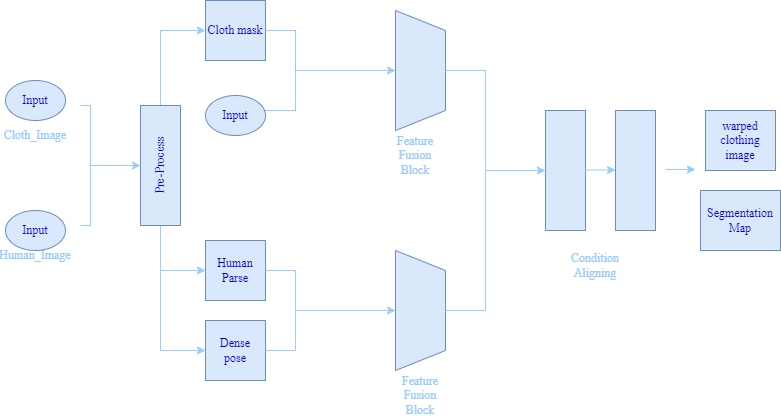

The diagram above was exported from draw.io. Its source (the exported page's mxGraphModel, read from the mxfile embedded in the PNG):
<mxGraphModel dx="1836" dy="900" grid="1" gridSize="10" guides="1" tooltips="1" connect="1" arrows="1" fold="1" page="1" pageScale="1" pageWidth="827" pageHeight="1169" math="0" shadow="0">
  <root>
    <mxCell id="0" />
    <mxCell id="1" parent="0" />
    <mxCell id="sEWtiA-CIjG3IPDljRtP-2" value="" style="shape=trapezoid;perimeter=trapezoidPerimeter;whiteSpace=wrap;html=1;fixedSize=1;rotation=90;fillColor=#dae8fc;strokeColor=#6c8ebf;fontFamily=Times New Roman;" vertex="1" parent="1">
      <mxGeometry x="125" y="75" width="120" height="50" as="geometry" />
    </mxCell>
    <mxCell id="sEWtiA-CIjG3IPDljRtP-4" value="" style="shape=trapezoid;perimeter=trapezoidPerimeter;whiteSpace=wrap;html=1;fixedSize=1;rotation=90;fillColor=#dae8fc;strokeColor=#6c8ebf;fontFamily=Times New Roman;" vertex="1" parent="1">
      <mxGeometry x="125" y="315" width="120" height="50" as="geometry" />
    </mxCell>
    <mxCell id="sEWtiA-CIjG3IPDljRtP-6" value="" style="rounded=0;whiteSpace=wrap;html=1;rotation=-90;fillColor=#dae8fc;strokeColor=#6c8ebf;fontFamily=Times New Roman;" vertex="1" parent="1">
      <mxGeometry x="270" y="180" width="120" height="40" as="geometry" />
    </mxCell>
    <mxCell id="sEWtiA-CIjG3IPDljRtP-7" value="" style="rounded=0;whiteSpace=wrap;html=1;rotation=-90;fillColor=#dae8fc;strokeColor=#6c8ebf;fontFamily=Times New Roman;" vertex="1" parent="1">
      <mxGeometry x="340" y="180" width="120" height="40" as="geometry" />
    </mxCell>
    <mxCell id="sEWtiA-CIjG3IPDljRtP-35" value="" style="endArrow=classic;html=1;rounded=0;entryX=0.5;entryY=0;entryDx=0;entryDy=0;fontFamily=Times New Roman;strokeColor=#99CCFF;" edge="1" parent="1">
      <mxGeometry width="50" height="50" relative="1" as="geometry">
        <mxPoint x="350" y="199.5" as="sourcePoint" />
        <mxPoint x="380" y="199.5" as="targetPoint" />
        <Array as="points" />
      </mxGeometry>
    </mxCell>
    <mxCell id="sEWtiA-CIjG3IPDljRtP-38" value="" style="endArrow=classic;html=1;rounded=0;entryX=0.5;entryY=0;entryDx=0;entryDy=0;fontFamily=Times New Roman;fillColor=#dae8fc;strokeColor=#99CCFF;" edge="1" parent="1">
      <mxGeometry width="50" height="50" relative="1" as="geometry">
        <mxPoint x="430" y="199" as="sourcePoint" />
        <mxPoint x="460" y="199" as="targetPoint" />
        <Array as="points">
          <mxPoint x="440" y="199" />
        </Array>
      </mxGeometry>
    </mxCell>
    <mxCell id="sEWtiA-CIjG3IPDljRtP-39" value="warped&lt;br&gt;clothing image" style="rounded=0;whiteSpace=wrap;html=1;fillColor=#dae8fc;strokeColor=#6c8ebf;fontFamily=Times New Roman;fontColor=#0000CC;" vertex="1" parent="1">
      <mxGeometry x="470" y="140" width="70" height="60" as="geometry" />
    </mxCell>
    <mxCell id="sEWtiA-CIjG3IPDljRtP-44" value="" style="endArrow=classic;html=1;rounded=0;exitX=0.5;exitY=0;exitDx=0;exitDy=0;entryX=0.5;entryY=0;entryDx=0;entryDy=0;fontFamily=Times New Roman;strokeColor=#99CCFF;" edge="1" parent="1" source="sEWtiA-CIjG3IPDljRtP-4" target="sEWtiA-CIjG3IPDljRtP-6">
      <mxGeometry width="50" height="50" relative="1" as="geometry">
        <mxPoint x="220" y="300" as="sourcePoint" />
        <mxPoint x="260" y="250" as="targetPoint" />
        <Array as="points">
          <mxPoint x="250" y="340" />
          <mxPoint x="250" y="200" />
        </Array>
      </mxGeometry>
    </mxCell>
    <mxCell id="sEWtiA-CIjG3IPDljRtP-49" style="edgeStyle=orthogonalEdgeStyle;rounded=0;orthogonalLoop=1;jettySize=auto;html=1;entryX=0.5;entryY=1;entryDx=0;entryDy=0;fontFamily=Times New Roman;strokeColor=#99CCFF;" edge="1" parent="1" target="sEWtiA-CIjG3IPDljRtP-2">
      <mxGeometry relative="1" as="geometry">
        <mxPoint x="60" y="100" as="sourcePoint" />
      </mxGeometry>
    </mxCell>
    <mxCell id="sEWtiA-CIjG3IPDljRtP-48" value="" style="endArrow=classic;html=1;rounded=0;entryX=0.5;entryY=1;entryDx=0;entryDy=0;fontFamily=Times New Roman;strokeColor=#99CCFF;" edge="1" parent="1" target="sEWtiA-CIjG3IPDljRtP-4">
      <mxGeometry width="50" height="50" relative="1" as="geometry">
        <mxPoint x="60" y="340" as="sourcePoint" />
        <mxPoint x="160" y="320" as="targetPoint" />
      </mxGeometry>
    </mxCell>
    <mxCell id="sEWtiA-CIjG3IPDljRtP-55" value="" style="endArrow=none;html=1;rounded=0;fontFamily=Times New Roman;strokeColor=#99CCFF;" edge="1" parent="1">
      <mxGeometry width="50" height="50" relative="1" as="geometry">
        <mxPoint x="210" y="100" as="sourcePoint" />
        <mxPoint x="250" y="200" as="targetPoint" />
        <Array as="points">
          <mxPoint x="250" y="100" />
        </Array>
      </mxGeometry>
    </mxCell>
    <mxCell id="sEWtiA-CIjG3IPDljRtP-67" value="" style="endArrow=classic;html=1;rounded=0;exitX=1;exitY=0.5;exitDx=0;exitDy=0;entryX=0;entryY=0.5;entryDx=0;entryDy=0;fontFamily=Times New Roman;strokeColor=#99CCFF;" edge="1" parent="1" target="sEWtiA-CIjG3IPDljRtP-56">
      <mxGeometry width="50" height="50" relative="1" as="geometry">
        <mxPoint x="-75" y="135" as="sourcePoint" />
        <mxPoint x="-55" y="25" as="targetPoint" />
        <Array as="points">
          <mxPoint x="-75" y="60" />
        </Array>
      </mxGeometry>
    </mxCell>
    <mxCell id="sEWtiA-CIjG3IPDljRtP-73" value="" style="endArrow=classic;html=1;rounded=0;exitX=0;exitY=0.5;exitDx=0;exitDy=0;entryX=0;entryY=0.5;entryDx=0;entryDy=0;fontFamily=Times New Roman;strokeColor=#99CCFF;" edge="1" parent="1" target="sEWtiA-CIjG3IPDljRtP-62">
      <mxGeometry width="50" height="50" relative="1" as="geometry">
        <mxPoint x="-75" y="255" as="sourcePoint" />
        <mxPoint x="140" y="220" as="targetPoint" />
        <Array as="points">
          <mxPoint x="-75" y="300" />
        </Array>
      </mxGeometry>
    </mxCell>
    <mxCell id="sEWtiA-CIjG3IPDljRtP-74" value="" style="endArrow=classic;html=1;rounded=0;exitX=0;exitY=0.5;exitDx=0;exitDy=0;entryX=0;entryY=0.5;entryDx=0;entryDy=0;fontFamily=Times New Roman;strokeColor=#99CCFF;" edge="1" parent="1" target="sEWtiA-CIjG3IPDljRtP-61">
      <mxGeometry width="50" height="50" relative="1" as="geometry">
        <mxPoint x="-75" y="255" as="sourcePoint" />
        <mxPoint x="10" y="210" as="targetPoint" />
        <Array as="points">
          <mxPoint x="-75" y="380" />
        </Array>
      </mxGeometry>
    </mxCell>
    <mxCell id="sEWtiA-CIjG3IPDljRtP-75" value="Feature&lt;br&gt;Fusion&lt;br&gt;Block" style="text;html=1;align=center;verticalAlign=middle;whiteSpace=wrap;rounded=0;fontColor=#99CCFF;fontFamily=Times New Roman;" vertex="1" parent="1">
      <mxGeometry x="150" y="170" width="60" height="30" as="geometry" />
    </mxCell>
    <mxCell id="sEWtiA-CIjG3IPDljRtP-76" value="Feature&lt;br&gt;Fusion&lt;br&gt;Block" style="text;html=1;align=center;verticalAlign=middle;whiteSpace=wrap;rounded=0;fontColor=#99CCFF;fontFamily=Times New Roman;" vertex="1" parent="1">
      <mxGeometry x="155" y="410" width="60" height="30" as="geometry" />
    </mxCell>
    <mxCell id="sEWtiA-CIjG3IPDljRtP-77" value="Condition&lt;br&gt;Aligning" style="text;html=1;align=center;verticalAlign=middle;whiteSpace=wrap;rounded=0;fontColor=#99CCFF;fontFamily=Times New Roman;" vertex="1" parent="1">
      <mxGeometry x="330" y="280" width="60" height="30" as="geometry" />
    </mxCell>
    <mxCell id="sEWtiA-CIjG3IPDljRtP-78" value="Segmentation&lt;br&gt;Map" style="rounded=0;whiteSpace=wrap;html=1;fillColor=#dae8fc;strokeColor=#6c8ebf;fontFamily=Times New Roman;fontColor=#0000CC;" vertex="1" parent="1">
      <mxGeometry x="465" y="220" width="80" height="60" as="geometry" />
    </mxCell>
    <mxCell id="sEWtiA-CIjG3IPDljRtP-61" value="Dense&lt;br&gt;pose" style="rounded=0;whiteSpace=wrap;html=1;fillColor=#dae8fc;strokeColor=#6c8ebf;fontFamily=Times New Roman;fontColor=#0000CC;" vertex="1" parent="1">
      <mxGeometry x="-30" y="350" width="60" height="60" as="geometry" />
    </mxCell>
    <mxCell id="sEWtiA-CIjG3IPDljRtP-62" value="Human&lt;br&gt;Parse" style="rounded=0;whiteSpace=wrap;html=1;fillColor=#dae8fc;strokeColor=#6c8ebf;fontFamily=Times New Roman;fontColor=#0000CC;" vertex="1" parent="1">
      <mxGeometry x="-30" y="270" width="60" height="60" as="geometry" />
    </mxCell>
    <mxCell id="sEWtiA-CIjG3IPDljRtP-63" value="" style="endArrow=none;html=1;rounded=0;exitX=1;exitY=0.5;exitDx=0;exitDy=0;fontFamily=Times New Roman;strokeColor=#99CCFF;" edge="1" parent="1" source="sEWtiA-CIjG3IPDljRtP-62">
      <mxGeometry width="50" height="50" relative="1" as="geometry">
        <mxPoint x="30" y="310" as="sourcePoint" />
        <mxPoint x="60" y="340" as="targetPoint" />
        <Array as="points">
          <mxPoint x="60" y="300" />
        </Array>
      </mxGeometry>
    </mxCell>
    <mxCell id="sEWtiA-CIjG3IPDljRtP-64" value="" style="endArrow=none;html=1;rounded=0;exitX=1;exitY=0.5;exitDx=0;exitDy=0;fontFamily=Times New Roman;strokeColor=#99CCFF;" edge="1" parent="1" source="sEWtiA-CIjG3IPDljRtP-61">
      <mxGeometry width="50" height="50" relative="1" as="geometry">
        <mxPoint x="40" y="380" as="sourcePoint" />
        <mxPoint x="60" y="340" as="targetPoint" />
        <Array as="points">
          <mxPoint x="60" y="380" />
        </Array>
      </mxGeometry>
    </mxCell>
    <mxCell id="sEWtiA-CIjG3IPDljRtP-56" value="Cloth mask" style="rounded=0;whiteSpace=wrap;html=1;fontFamily=Times New Roman;" vertex="1" parent="1">
      <mxGeometry x="-30" y="30" width="60" height="60" as="geometry" />
    </mxCell>
    <mxCell id="sEWtiA-CIjG3IPDljRtP-57" value="" style="endArrow=none;html=1;rounded=0;exitX=1;exitY=0.5;exitDx=0;exitDy=0;fontFamily=Times New Roman;" edge="1" parent="1" source="sEWtiA-CIjG3IPDljRtP-56">
      <mxGeometry width="50" height="50" relative="1" as="geometry">
        <mxPoint x="30" y="70" as="sourcePoint" />
        <mxPoint x="60" y="100" as="targetPoint" />
        <Array as="points">
          <mxPoint x="60" y="60" />
        </Array>
      </mxGeometry>
    </mxCell>
    <mxCell id="sEWtiA-CIjG3IPDljRtP-58" value="" style="endArrow=none;html=1;rounded=0;exitX=1;exitY=0.5;exitDx=0;exitDy=0;fontFamily=Times New Roman;" edge="1" parent="1">
      <mxGeometry width="50" height="50" relative="1" as="geometry">
        <mxPoint x="30" y="140" as="sourcePoint" />
        <mxPoint x="60" y="100" as="targetPoint" />
        <Array as="points">
          <mxPoint x="60" y="140" />
        </Array>
      </mxGeometry>
    </mxCell>
    <mxCell id="sEWtiA-CIjG3IPDljRtP-87" value="Cloth mask" style="rounded=0;whiteSpace=wrap;html=1;fillColor=#dae8fc;strokeColor=#6c8ebf;fontFamily=Times New Roman;fontColor=#0000CC;" vertex="1" parent="1">
      <mxGeometry x="-30" y="30" width="60" height="60" as="geometry" />
    </mxCell>
    <mxCell id="sEWtiA-CIjG3IPDljRtP-88" value="" style="endArrow=none;html=1;rounded=0;exitX=1;exitY=0.5;exitDx=0;exitDy=0;fontFamily=Times New Roman;strokeColor=#99CCFF;" edge="1" parent="1" source="sEWtiA-CIjG3IPDljRtP-87">
      <mxGeometry width="50" height="50" relative="1" as="geometry">
        <mxPoint x="30" y="70" as="sourcePoint" />
        <mxPoint x="60" y="100" as="targetPoint" />
        <Array as="points">
          <mxPoint x="60" y="60" />
        </Array>
      </mxGeometry>
    </mxCell>
    <mxCell id="sEWtiA-CIjG3IPDljRtP-89" value="" style="endArrow=none;html=1;rounded=0;exitX=1;exitY=0.5;exitDx=0;exitDy=0;fontFamily=Times New Roman;strokeColor=#99CCFF;" edge="1" parent="1">
      <mxGeometry width="50" height="50" relative="1" as="geometry">
        <mxPoint x="30" y="140" as="sourcePoint" />
        <mxPoint x="60" y="100" as="targetPoint" />
        <Array as="points">
          <mxPoint x="60" y="140" />
        </Array>
      </mxGeometry>
    </mxCell>
    <mxCell id="sEWtiA-CIjG3IPDljRtP-80" value="Human_Image" style="text;html=1;align=center;verticalAlign=middle;whiteSpace=wrap;rounded=0;rotation=0;fontColor=#99CCFF;fontFamily=Times New Roman;" vertex="1" parent="1">
      <mxGeometry x="-230" y="270" width="60" height="30" as="geometry" />
    </mxCell>
    <mxCell id="sEWtiA-CIjG3IPDljRtP-81" value="Cloth_Image" style="text;html=1;align=center;verticalAlign=middle;whiteSpace=wrap;rounded=0;rotation=0;fontColor=#99CCFF;fontFamily=Times New Roman;" vertex="1" parent="1">
      <mxGeometry x="-230" y="150" width="60" height="30" as="geometry" />
    </mxCell>
    <mxCell id="sEWtiA-CIjG3IPDljRtP-82" value="Pre-Process" style="rounded=0;whiteSpace=wrap;html=1;rotation=-90;fillColor=#dae8fc;strokeColor=#6c8ebf;fontFamily=Times New Roman;fontColor=#0000CC;" vertex="1" parent="1">
      <mxGeometry x="-135" y="175" width="120" height="40" as="geometry" />
    </mxCell>
    <mxCell id="sEWtiA-CIjG3IPDljRtP-83" style="edgeStyle=orthogonalEdgeStyle;rounded=0;orthogonalLoop=1;jettySize=auto;html=1;exitX=0.5;exitY=1;exitDx=0;exitDy=0;fontFamily=Times New Roman;fillColor=#dae8fc;strokeColor=#99CCFF;" edge="1" parent="1" source="sEWtiA-CIjG3IPDljRtP-84">
      <mxGeometry relative="1" as="geometry">
        <mxPoint x="-95" y="195" as="targetPoint" />
      </mxGeometry>
    </mxCell>
    <mxCell id="sEWtiA-CIjG3IPDljRtP-84" value="" style="shape=partialRectangle;whiteSpace=wrap;html=1;bottom=1;right=1;left=1;top=0;fillColor=none;routingCenterX=-0.5;rotation=-90;fontFamily=Times New Roman;strokeColor=#99CCFF;" vertex="1" parent="1">
      <mxGeometry x="-210" y="190" width="120" height="10" as="geometry" />
    </mxCell>
    <mxCell id="sEWtiA-CIjG3IPDljRtP-92" value="Input" style="ellipse;whiteSpace=wrap;html=1;fillColor=#dae8fc;strokeColor=#6c8ebf;fontFamily=Times New Roman;fontColor=#0000CC;" vertex="1" parent="1">
      <mxGeometry x="-230" y="110" width="60" height="40" as="geometry" />
    </mxCell>
    <mxCell id="sEWtiA-CIjG3IPDljRtP-93" value="Input" style="ellipse;whiteSpace=wrap;html=1;fillColor=#dae8fc;strokeColor=#6c8ebf;fontFamily=Times New Roman;fontColor=#0000CC;" vertex="1" parent="1">
      <mxGeometry x="-230" y="240" width="60" height="40" as="geometry" />
    </mxCell>
    <mxCell id="sEWtiA-CIjG3IPDljRtP-94" value="Input" style="ellipse;whiteSpace=wrap;html=1;fillColor=#dae8fc;strokeColor=#6c8ebf;fontFamily=Times New Roman;fontColor=#0000CC;" vertex="1" parent="1">
      <mxGeometry x="-30" y="125" width="60" height="40" as="geometry" />
    </mxCell>
  </root>
</mxGraphModel>